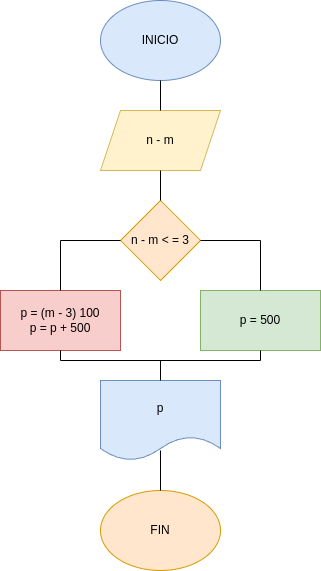

The diagram above was exported from draw.io. Its source (the exported page's mxGraphModel, read from the mxfile embedded in the PNG):
<mxGraphModel dx="371" dy="483" grid="1" gridSize="10" guides="1" tooltips="1" connect="1" arrows="1" fold="1" page="1" pageScale="1" pageWidth="850" pageHeight="1100" math="0" shadow="0">
  <root>
    <mxCell id="0" />
    <mxCell id="1" parent="0" />
    <mxCell id="2" value="INICIO" style="ellipse;whiteSpace=wrap;html=1;fillColor=#dae8fc;strokeColor=#6c8ebf;" vertex="1" parent="1">
      <mxGeometry x="220" y="10" width="120" height="80" as="geometry" />
    </mxCell>
    <mxCell id="3" value="FIN" style="ellipse;whiteSpace=wrap;html=1;fillColor=#ffe6cc;strokeColor=#d79b00;" vertex="1" parent="1">
      <mxGeometry x="220" y="500" width="120" height="80" as="geometry" />
    </mxCell>
    <mxCell id="4" value="n - m" style="shape=parallelogram;perimeter=parallelogramPerimeter;whiteSpace=wrap;html=1;fixedSize=1;fillColor=#fff2cc;strokeColor=#d6b656;" vertex="1" parent="1">
      <mxGeometry x="220" y="120" width="120" height="60" as="geometry" />
    </mxCell>
    <mxCell id="5" value="n - m &amp;lt; = 3" style="rhombus;whiteSpace=wrap;html=1;fillColor=#ffe6cc;strokeColor=#d79b00;" vertex="1" parent="1">
      <mxGeometry x="240" y="210" width="80" height="80" as="geometry" />
    </mxCell>
    <mxCell id="6" value="p = 500" style="rounded=0;whiteSpace=wrap;html=1;fillColor=#d5e8d4;strokeColor=#82b366;" vertex="1" parent="1">
      <mxGeometry x="320" y="300" width="120" height="60" as="geometry" />
    </mxCell>
    <mxCell id="7" value="p = (m - 3) 100&lt;div&gt;p = p + 500&lt;/div&gt;" style="rounded=0;whiteSpace=wrap;html=1;fillColor=#f8cecc;strokeColor=#b85450;" vertex="1" parent="1">
      <mxGeometry x="120" y="300" width="120" height="60" as="geometry" />
    </mxCell>
    <mxCell id="8" value="p" style="shape=document;whiteSpace=wrap;html=1;boundedLbl=1;fillColor=#dae8fc;strokeColor=#6c8ebf;" vertex="1" parent="1">
      <mxGeometry x="220" y="390" width="120" height="80" as="geometry" />
    </mxCell>
    <mxCell id="10" value="" style="endArrow=none;html=1;entryX=0.5;entryY=1;entryDx=0;entryDy=0;exitX=0.5;exitY=0;exitDx=0;exitDy=0;" edge="1" parent="1" source="4" target="2">
      <mxGeometry width="50" height="50" relative="1" as="geometry">
        <mxPoint x="170" y="270" as="sourcePoint" />
        <mxPoint x="220" y="220" as="targetPoint" />
      </mxGeometry>
    </mxCell>
    <mxCell id="11" value="" style="endArrow=none;html=1;entryX=0.5;entryY=1;entryDx=0;entryDy=0;exitX=0.5;exitY=0;exitDx=0;exitDy=0;" edge="1" parent="1" source="5" target="4">
      <mxGeometry width="50" height="50" relative="1" as="geometry">
        <mxPoint x="170" y="270" as="sourcePoint" />
        <mxPoint x="220" y="220" as="targetPoint" />
      </mxGeometry>
    </mxCell>
    <mxCell id="12" value="" style="endArrow=none;html=1;entryX=0;entryY=0.5;entryDx=0;entryDy=0;" edge="1" parent="1" target="5">
      <mxGeometry width="50" height="50" relative="1" as="geometry">
        <mxPoint x="180" y="250" as="sourcePoint" />
        <mxPoint x="220" y="220" as="targetPoint" />
      </mxGeometry>
    </mxCell>
    <mxCell id="13" value="" style="endArrow=none;html=1;exitX=0.5;exitY=0;exitDx=0;exitDy=0;" edge="1" parent="1" source="7">
      <mxGeometry width="50" height="50" relative="1" as="geometry">
        <mxPoint x="170" y="270" as="sourcePoint" />
        <mxPoint x="180" y="250" as="targetPoint" />
      </mxGeometry>
    </mxCell>
    <mxCell id="14" value="" style="endArrow=none;html=1;entryX=1;entryY=0.5;entryDx=0;entryDy=0;" edge="1" parent="1" target="5">
      <mxGeometry width="50" height="50" relative="1" as="geometry">
        <mxPoint x="380" y="250" as="sourcePoint" />
        <mxPoint x="310" y="220" as="targetPoint" />
      </mxGeometry>
    </mxCell>
    <mxCell id="15" value="" style="endArrow=none;html=1;exitX=0.5;exitY=0;exitDx=0;exitDy=0;" edge="1" parent="1" source="6">
      <mxGeometry width="50" height="50" relative="1" as="geometry">
        <mxPoint x="260" y="270" as="sourcePoint" />
        <mxPoint x="380" y="250" as="targetPoint" />
      </mxGeometry>
    </mxCell>
    <mxCell id="16" value="" style="endArrow=none;html=1;entryX=0.5;entryY=1;entryDx=0;entryDy=0;" edge="1" parent="1" target="7">
      <mxGeometry width="50" height="50" relative="1" as="geometry">
        <mxPoint x="180" y="370" as="sourcePoint" />
        <mxPoint x="310" y="220" as="targetPoint" />
      </mxGeometry>
    </mxCell>
    <mxCell id="17" value="" style="endArrow=none;html=1;entryX=0.5;entryY=1;entryDx=0;entryDy=0;" edge="1" parent="1" target="6">
      <mxGeometry width="50" height="50" relative="1" as="geometry">
        <mxPoint x="380" y="370" as="sourcePoint" />
        <mxPoint x="310" y="220" as="targetPoint" />
      </mxGeometry>
    </mxCell>
    <mxCell id="18" value="" style="endArrow=none;html=1;" edge="1" parent="1">
      <mxGeometry width="50" height="50" relative="1" as="geometry">
        <mxPoint x="180" y="370" as="sourcePoint" />
        <mxPoint x="380" y="370" as="targetPoint" />
      </mxGeometry>
    </mxCell>
    <mxCell id="19" value="" style="endArrow=none;html=1;exitX=0.5;exitY=0;exitDx=0;exitDy=0;" edge="1" parent="1" source="8">
      <mxGeometry width="50" height="50" relative="1" as="geometry">
        <mxPoint x="260" y="390" as="sourcePoint" />
        <mxPoint x="280" y="370" as="targetPoint" />
      </mxGeometry>
    </mxCell>
    <mxCell id="20" value="" style="endArrow=none;html=1;entryX=0.5;entryY=0;entryDx=0;entryDy=0;" edge="1" parent="1" target="3">
      <mxGeometry width="50" height="50" relative="1" as="geometry">
        <mxPoint x="280" y="460" as="sourcePoint" />
        <mxPoint x="310" y="340" as="targetPoint" />
      </mxGeometry>
    </mxCell>
  </root>
</mxGraphModel>